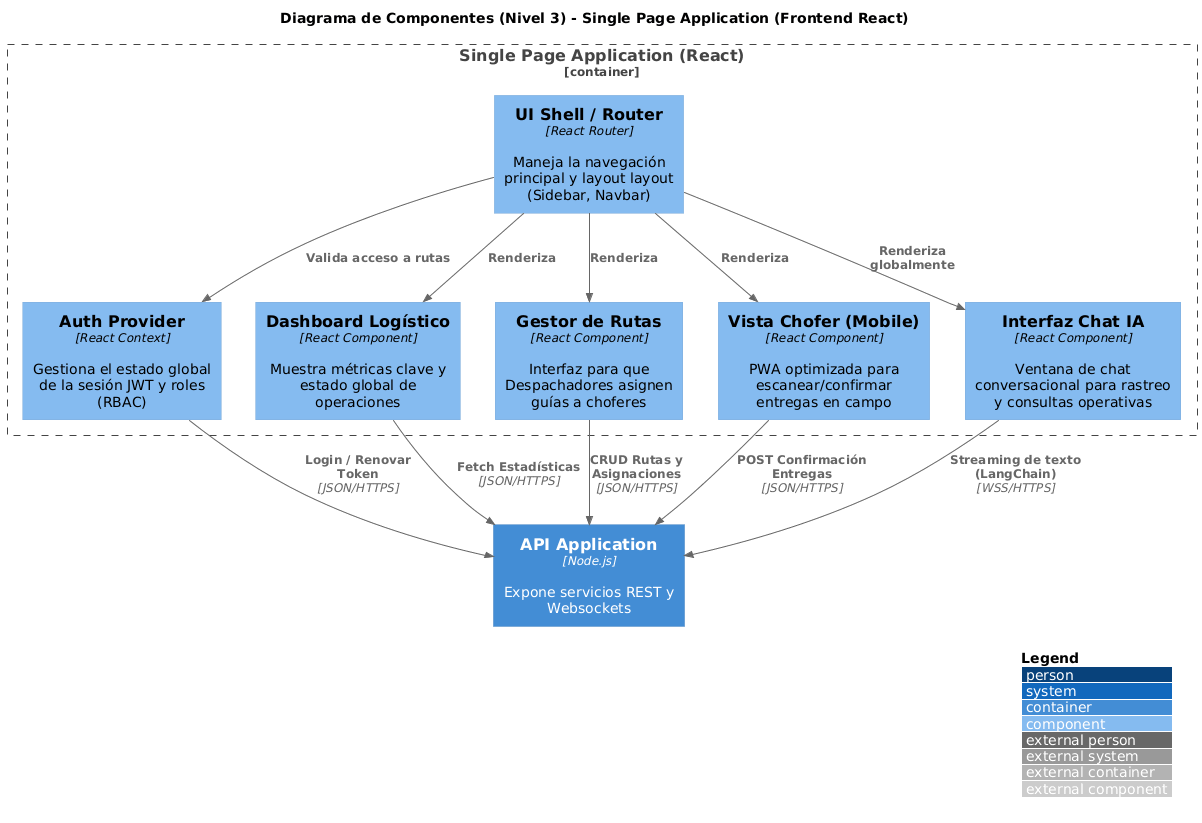

The diagram above was rendered by PlantUML. Its source (embedded in the PNG):
@startuml
!include https://raw.githubusercontent.com/plantuml-stdlib/C4-PlantUML/master/C4_Component.puml

LAYOUT_WITH_LEGEND()
title Diagrama de Componentes (Nivel 3) - Single Page Application (Frontend React)

Container_Boundary(spa, "Single Page Application (React)") {
    Component(ui_shell, "UI Shell / Router", "React Router", "Maneja la navegación principal y layout layout (Sidebar, Navbar)")
    Component(auth_ctx, "Auth Provider", "React Context", "Gestiona el estado global de la sesión JWT y roles (RBAC)")
    
    Component(dashboard, "Dashboard Logístico", "React Component", "Muestra métricas clave y estado global de operaciones")
    Component(routes_mgr, "Gestor de Rutas", "React Component", "Interfaz para que Despachadores asignen guías a choferes")
    Component(driver_app, "Vista Chofer (Mobile)", "React Component", "PWA optimizada para escanear/confirmar entregas en campo")
    Component(chat_ui, "Interfaz Chat IA", "React Component", "Ventana de chat conversacional para rastreo y consultas operativas")
    
    Rel(ui_shell, auth_ctx, "Valida acceso a rutas")
    Rel(ui_shell, dashboard, "Renderiza")
    Rel(ui_shell, routes_mgr, "Renderiza")
    Rel(ui_shell, driver_app, "Renderiza")
    Rel(ui_shell, chat_ui, "Renderiza globalmente")
}

Container(api, "API Application", "Node.js", "Expone servicios REST y Websockets")

Rel(auth_ctx, api, "Login / Renovar Token", "JSON/HTTPS")
Rel(dashboard, api, "Fetch Estadísticas", "JSON/HTTPS")
Rel(routes_mgr, api, "CRUD Rutas y Asignaciones", "JSON/HTTPS")
Rel(driver_app, api, "POST Confirmación Entregas", "JSON/HTTPS")
Rel(chat_ui, api, "Streaming de texto (LangChain)", "WSS/HTTPS")
@enduml